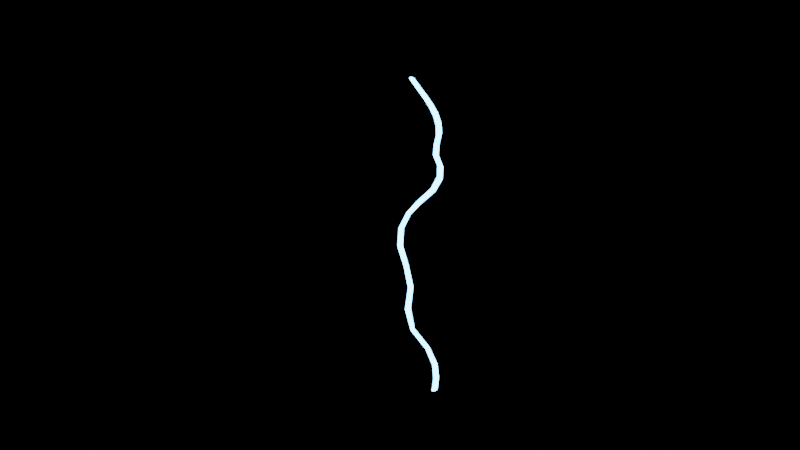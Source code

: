 # Source: Thunder.blend  (saved by Blender 2.93.21; exported with 4.5.12 LTS)
import bpy
from mathutils import Matrix  # noqa: F401  (used for matrix-valued properties, if any)

bpy.ops.wm.read_factory_settings(use_empty=True)
scene = bpy.context.scene
scene.name = 'Scene'

# ---- collections
col_collection = bpy.data.collections.new('Collection'); scene.collection.children.link(col_collection)

# ---- materials (node trees are filled in below, after node groups)
mat_material_001 = bpy.data.materials.new('Material.001')

# ---- material node trees
mat_material_001.use_nodes = True; mat_material_001.node_tree.nodes.clear()
_N = mat_material_001.node_tree.nodes; _L = mat_material_001.node_tree.links
n0 = _N.new('ShaderNodeOutputMaterial'); n0.name = 'Material Output'; n0.location = (300, 300)
n1 = _N.new('ShaderNodeEmission'); n1.name = 'Emission'; n1.location = (10, 300)
n1.inputs[0].default_value = (0.1918, 0.5414, 1.0, 1.0)
n1.inputs[1].default_value = 10.0
_L.new(n1.outputs[0], n0.inputs[0])
n0.is_active_output = True

# ---- world
world_world = bpy.data.worlds.new('World'); scene.world = world_world
world_world.use_nodes = True; world_world.node_tree.nodes.clear()
_N = world_world.node_tree.nodes; _L = world_world.node_tree.links
n0 = _N.new('ShaderNodeOutputWorld'); n0.name = 'World Output'; n0.location = (300, 300)
n1 = _N.new('ShaderNodeBackground'); n1.name = 'Background'; n1.location = (10, 300)
n1.inputs[0].default_value = (0.0, 0.0, 0.0, 1.0)
_L.new(n1.outputs[0], n0.inputs[0])
n0.is_active_output = True
world_world.color = (0.05088, 0.05088, 0.05088)
world_world.use_sun_shadow = False
world_world.sun_shadow_jitter_overblur = 0.0

# ---- cameras
cam_camera = bpy.data.cameras.new('Camera')
cam_camera.lens = 50.0

# ---- curves / text
cu_beziercurve = bpy.data.curves.new('BezierCurve', 'CURVE')
cu_beziercurve.dimensions = '3D'
_sp = cu_beziercurve.splines.new('BEZIER'); _sp.bezier_points.add(2)
_sp.bezier_points.foreach_set('co', [-1.508, 0.0, 1.203e-15, -0.2828, 0.2828, 1.203e-15, 1.513, 0.0, 0.2507])
_sp.bezier_points.foreach_set('handle_left', [-2.29, -0.782, 1.258e-14, -0.7541, 0.377, 0.6381, 1.486, 4.77e-12, 0.2424])
_sp.bezier_points.foreach_set('handle_right', [-1.117, 0.391, -4.485e-15, 0.0007799, 0.2261, -0.3839, 1.567, -9.54e-12, 0.2672])
for _p, _l, _r in zip(_sp.bezier_points, ['ALIGNED', 'ALIGNED', 'ALIGNED'], ['ALIGNED', 'ALIGNED', 'ALIGNED']): _p.handle_left_type = _l; _p.handle_right_type = _r
_sp.order_u = 0
_sp.order_v = 0
cu_beziercurve.materials.append(mat_material_001)
cu_beziercurve.use_path = True
cu_beziercurve.bevel_depth = 0.025
cu_beziercurve.fill_mode = 'FULL'

# ---- objects
ob_beziercurve = bpy.data.objects.new('BezierCurve', cu_beziercurve)
ob_camera = bpy.data.objects.new('Camera', cam_camera)

# ---- transforms, parenting, visibility, modifiers, constraints
ob_beziercurve.location = (0.0, 0.0, 0.0)
ob_beziercurve.rotation_euler = (-0.0, 1.571, 0.0)
ob_beziercurve.scale = (0.5445, 0.5445, 0.5445)
_m = ob_beziercurve.modifiers.new('Wave', 'WAVE')
_m.time_offset = -136.2
_m.speed = 0.02
_m.height = 0.4895
_m.width = 0.3787
_m.narrowness = 1.6
ob_camera.location = (-0.425, -5.095, 1.982)
ob_camera.rotation_euler = (1.217, -0.00778, -0.07555)

# ---- collection membership
col_collection.objects.link(ob_beziercurve)
col_collection.objects.link(ob_camera)

# ---- scene / render settings (as saved in the file)
scene.camera = ob_camera
scene.frame_start = 1; scene.frame_end = 250; scene.frame_set(0)
scene.render.engine = 'CYCLES'
scene.cycles.use_denoising = False
scene.cycles.samples = 128
scene.cycles.sampling_pattern = 'TABULATED_SOBOL'
scene.cycles.use_adaptive_sampling = False
scene.cycles.use_light_tree = False
scene.view_settings.view_transform = 'Filmic'
bpy.context.view_layer.update()
